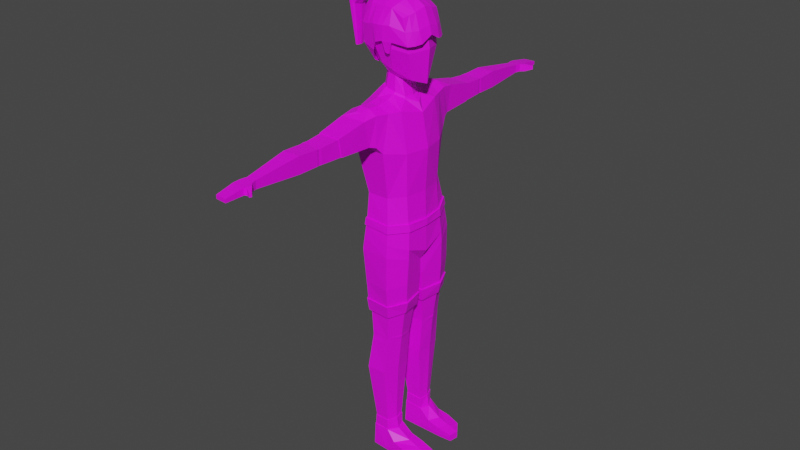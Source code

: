 # Source: Player2.blend  (saved by Blender 3.4.6; exported with 4.5.12 LTS)
import bpy
from mathutils import Matrix  # noqa: F401  (used for matrix-valued properties, if any)

bpy.ops.wm.read_factory_settings(use_empty=True)
scene = bpy.context.scene
scene.name = 'Scene'

# ---- collections
col_collection = bpy.data.collections.new('Collection'); scene.collection.children.link(col_collection)

# ---- images (referenced by path relative to the original .blend; pixels are not part of the script)
import os
ASSET_DIR = os.environ.get("B2B_ASSET_DIR", "")  # directory of the original .blend (textures are referenced by path, not embedded)
HERE = os.path.dirname(os.path.abspath(__file__))  # packed textures are extracted next to this script under _unpacked/

def load_image(name, relpath, width, height, colorspace="sRGB"):
    """Load a texture the original file referenced (path relative to the .blend, or extracted next to this script)."""
    p = next((c for c in (os.path.join(HERE, relpath), os.path.join(ASSET_DIR, relpath)) if relpath and os.path.exists(c)), "")
    if p:
        img = bpy.data.images.load(p, check_existing=True)
        img.name = name
    else:  # same state as the original file: an image datablock whose file is absent (Cycles renders it pink)
        img = bpy.data.images.new(name, width, height)
        img.source = "FILE"
        img.filepath = "//" + (relpath or name)
    img.colorspace_settings.name = colorspace
    return img
img_colorpalete_duel_32x_png = load_image('colorPalete_duel-32x.png', 'Colors/colorPalete_duel-32x.png', 1024, 1024, 'sRGB')

# ---- materials (node trees are filled in below, after node groups)
mat_material = bpy.data.materials.new('Material')
mat_material.alpha_threshold = 0.0
mat_material.use_transparent_shadow = False
mat_material.roughness = 0.5
mat_material.line_color = (0.0, 0.0, 0.0, 1.0)

# ---- material node trees
mat_material.use_nodes = True; mat_material.node_tree.nodes.clear()
_N = mat_material.node_tree.nodes; _L = mat_material.node_tree.links
n0 = _N.new('ShaderNodeOutputMaterial'); n0.name = 'Material Output'; n0.location = (300, 300)
n1 = _N.new('ShaderNodeBsdfPrincipled'); n1.name = 'Principled BSDF'; n1.location = (10, 300)
n1.distribution = 'GGX'
n1.subsurface_method = 'RANDOM_WALK_SKIN'
n1.inputs[3].default_value = 1.45
n1.inputs[27].default_value = (0.0, 0.0, 0.0, 1.0)
n1.inputs[28].default_value = 1.0
n2 = _N.new('ShaderNodeTexImage'); n2.name = 'Image Texture'; n2.location = (-435, 163)
n2.image = img_colorpalete_duel_32x_png
_L.new(n1.outputs[0], n0.inputs[0])
_L.new(n2.outputs[0], n1.inputs[0])
n0.is_active_output = True

# ---- world
world_world = bpy.data.worlds.new('World'); scene.world = world_world
world_world.use_nodes = True; world_world.node_tree.nodes.clear()
_N = world_world.node_tree.nodes; _L = world_world.node_tree.links
n0 = _N.new('ShaderNodeOutputWorld'); n0.name = 'World Output'; n0.location = (300, 300)
n1 = _N.new('ShaderNodeBackground'); n1.name = 'Background'; n1.location = (10, 300)
n1.inputs[0].default_value = (0.05088, 0.05088, 0.05088, 1.0)
_L.new(n1.outputs[0], n0.inputs[0])
n0.is_active_output = True
world_world.color = (0.05088, 0.05088, 0.05088)
world_world.use_sun_shadow = False
world_world.sun_shadow_jitter_overblur = 0.0

# ---- meshes
me_cube_001 = bpy.data.meshes.new('Cube.001')
me_cube_001.from_pydata([(-0.02413, 0.09445, 0.735), (-0.04562, 0.1118, 0.8551), (0.03325, 0.09484, 0.7352), (0.03535, 0.112, 0.8551), (-0.04437, 0.0, 0.735), (-0.06132, 0.0, 0.8456), (0.07189, 0.0, 0.7351), (0.07832, 0.0, 0.8456), (-0.04894, 0.09129, 0.9477), (0.03541, 0.09254, 0.9467), (-0.05716, 0.0, 0.9573), (0.06133, 0.0, 0.9305), (-0.04246, 0.2903, 0.8817), (0.009147, 0.2936, 0.8817), (-0.04246, 0.2903, 0.9203), (0.009147, 0.2936, 0.9203), (-0.02662, 0.4715, 0.8862), (-0.001562, 0.4715, 0.8862), (-0.02662, 0.4715, 0.9068), (-0.001562, 0.4715, 0.9068), (-0.02331, 0.1029, 0.6717), (0.04242, 0.1055, 0.6702), (-0.04838, 0.0, 0.6614), (0.07413, 0.0, 0.663), (-0.03131, 0.1105, 0.5879), (0.04878, 0.1183, 0.589), (-0.03524, 0.0, 0.5404), (0.05792, 0.0, 0.5448), (-0.02271, 0.1093, 0.4999), (0.04799, 0.1187, 0.5011), (-0.02524, 0.002833, 0.5007), (0.05972, 0.002224, 0.5028), (-0.009274, 0.1006, 0.3465), (0.03643, 0.101, 0.3462), (-0.01154, 0.02535, 0.346), (0.04519, 0.02531, 0.3457), (-0.02337, 0.1061, 0.246), (0.02931, 0.1037, 0.2462), (-0.0266, 0.02199, 0.2459), (0.03695, 0.02521, 0.2454), (-0.0155, 0.09052, 0.06047), (0.02588, 0.09054, 0.05864), (-0.01642, 0.03804, 0.06042), (0.03333, 0.03738, 0.05859), (-0.01758, 0.09229, -0.002508), (0.02407, 0.09488, -0.003209), (-0.01858, 0.03647, -0.002386), (0.03202, 0.03648, -0.00239), (0.0509, 0.09492, 0.03252), (0.06257, 0.03512, 0.03319), (0.04806, 0.09551, -0.002753), (0.06079, 0.03636, -0.002145), (0.1178, 0.09302, 0.0168), (0.1347, 0.03826, 0.01664), (0.1177, 0.09191, -0.002353), (0.1347, 0.03944, -0.002386), (-0.06292, 0.05386, 0.8455), (0.06167, 0.05694, 0.7354), (-0.04538, 0.04493, 0.735), (0.06458, 0.06065, 0.8456), (-0.05402, 0.05102, 0.9566), (0.04723, 0.06177, 0.9472), (0.06692, 0.05758, 0.6639), (-0.04575, 0.04891, 0.6645), (0.07377, 0.06389, 0.5731), (-0.06061, 0.05735, 0.5554), (0.07124, 0.06667, 0.5021), (-0.04552, 0.06122, 0.4963), (0.05182, 0.06305, 0.3458), (-0.02803, 0.06298, 0.3464), (0.0408, 0.06463, 0.2458), (-0.04522, 0.06415, 0.246), (0.0423, 0.06334, 0.05673), (-0.03007, 0.0642, 0.06045), (0.03508, 0.06516, -0.002656), (-0.03113, 0.0642, -0.002386), (0.07756, 0.06299, 0.03467), (0.07451, 0.06384, -0.001466), (0.1387, 0.06419, 0.01665), (0.1387, 0.0642, -0.002386), (0.04675, 0.1137, 0.6207), (-0.02725, 0.1087, 0.6233), (-0.05528, 0.0, 0.5868), (0.07641, 0.0, 0.5742), (-0.05832, 0.05426, 0.5853), (0.07357, 0.06278, 0.5984), (0.007617, 0.3522, 0.8804), (0.007617, 0.3522, 0.9234), (-0.03829, 0.3522, 0.9234), (-0.03829, 0.3522, 0.8804), (0.02228, 0.1438, 0.8783), (0.02088, 0.1584, 0.9439), (-0.04528, 0.1583, 0.9438), (-0.04515, 0.1438, 0.8783), (0.0263, 0.02241, 0.9676), (0.03227, 0.0, 0.9659), (-0.04183, 0.0, 0.985), (-0.03626, 0.01813, 0.985), (0.00564, 0.0324, 1.016), (0.02472, 0.0, 1.006), (-0.03069, 0.0, 1.024), (-0.01442, 0.03226, 1.021), (-0.01858, 0.04883, 1.046), (0.01083, 0.04601, 1.033), (0.07304, 0.0, 1.003), (-0.04524, 0.0, 1.047), (-0.05849, 0.05548, 1.107), (0.05976, 0.05037, 1.082), (0.0792, 0.0, 1.086), (-0.06656, 0.0, 1.107), (-0.02533, 0.05998, 1.178), (0.01644, 0.06443, 1.173), (0.01746, 0.0, 1.195), (-0.02768, 0.0, 1.201), (-0.03154, 0.4863, 0.8863), (0.001949, 0.4848, 0.8863), (-0.03154, 0.4863, 0.9057), (0.001949, 0.4848, 0.9057), (-0.03024, 0.5546, 0.8863), (-0.000257, 0.557, 0.8863), (-0.03024, 0.5546, 0.8954), (-0.000257, 0.557, 0.8954), (-0.03383, 0.5046, 0.9037), (-0.03383, 0.5046, 0.8863), (0.001529, 0.5072, 0.8863), (0.001529, 0.5072, 0.9037), (0.01089, 0.4931, 0.8863), (0.01089, 0.4931, 0.9057), (0.007635, 0.5051, 0.8863), (0.007635, 0.5051, 0.9037), (0.02661, 0.5092, 0.8908), (0.02661, 0.5092, 0.9006), (0.02384, 0.5144, 0.8908), (0.02384, 0.5144, 0.8996), (0.02701, 0.1237, 0.9499), (-0.04663, 0.1237, 0.9497), (-0.04586, 0.1268, 0.8732), (0.02882, 0.1269, 0.8732), (-0.02736, 0.02192, 1.022), (0.0183, 0.02341, 1.011), (-0.03875, 0.04041, 1.05), (0.05462, 0.03093, 1.014), (-0.05238, 0.05116, 1.176), (0.04543, 0.0546, 1.16), (0.0639, 0.0, 1.178), (-0.05946, 0.0, 1.195), (0.01598, 0.0646, 1.091), (-0.03105, 0.06717, 1.101), (-0.01422, 0.1009, 0.4203), (-0.01729, 0.01566, 0.4203), (0.04243, 0.1052, 0.4207), (0.05249, 0.01516, 0.4211), (0.0612, 0.06461, 0.421), (-0.03318, 0.06294, 0.4203), (-0.02266, 0.007583, 0.4522), (0.05813, 0.006818, 0.4533), (-0.0193, 0.1079, 0.4519), (0.04683, 0.1137, 0.4527), (0.06865, 0.06517, 0.4531), (-0.04076, 0.06197, 0.4513), (-0.02031, 0.1095, 0.4516), (-0.01732, 0.1054, 0.4182), (0.04796, 0.1153, 0.4523), (0.04544, 0.1097, 0.4185), (0.07211, 0.06548, 0.4528), (0.0644, 0.06493, 0.4207), (-0.04423, 0.06216, 0.451), (-0.0364, 0.06312, 0.4201), (-0.02064, 0.01123, 0.4181), (0.05616, 0.01083, 0.4188), (-0.0237, 0.006079, 0.4517), (0.05925, 0.00544, 0.4528), (-0.021, 0.1106, 0.4515), (-0.01802, 0.1064, 0.418), (0.04866, 0.1164, 0.4522), (0.04614, 0.1108, 0.4184), (0.07341, 0.06559, 0.4527), (0.0656, 0.06505, 0.4206), (-0.04553, 0.06224, 0.4509), (-0.0376, 0.0632, 0.42), (-0.02138, 0.01024, 0.4179), (0.05696, 0.009889, 0.4186), (-0.02443, 0.005055, 0.4516), (0.06005, 0.004454, 0.4526), (-0.02487, 0.105, 0.6534), (0.07486, 0.0, 0.6447), (0.04448, 0.1088, 0.6507), (-0.05263, 0.0, 0.6406), (-0.04878, 0.0495, 0.6445), (0.06965, 0.05826, 0.6448), (0.0444, 0.1086, 0.6704), (-0.02531, 0.106, 0.6721), (0.07057, 0.05845, 0.6641), (-0.04937, 0.04977, 0.6651), (-0.05208, 0.0, 0.662), (-0.02694, 0.108, 0.6539), (0.0786, 0.0, 0.6448), (0.07788, 0.0, 0.6631), (0.0464, 0.1119, 0.651), (-0.05632, 0.0, 0.6412), (-0.05239, 0.05035, 0.6451), (0.07328, 0.05914, 0.645), (0.01633, 0.2293, 0.8803), (0.01486, 0.2356, 0.9259), (-0.04307, 0.2355, 0.9262), (-0.04307, 0.2293, 0.8803), (0.01507, 0.2301, 0.8812), (0.01359, 0.2359, 0.9246), (-0.04193, 0.2358, 0.925), (-0.04193, 0.2301, 0.8812), (0.0505, 0.0, 0.9529), (-0.04401, 0.0, 0.984), (-0.03869, 0.02187, 0.984), (0.03068, 0.02715, 0.9635), (0.0497, 0.0, 0.9526), (-0.04364, 0.0, 0.9839), (-0.03829, 0.02109, 0.9839), (0.02979, 0.0265, 0.963), (0.08225, 0.09768, 0.02572), (0.08136, 0.09684, -0.00211), (0.09735, 0.03497, 0.02544), (0.09669, 0.03636, -0.002183), (0.1048, 0.06401, -0.002017), (0.1058, 0.06371, 0.0259), (0.03046, 0.03911, 0.08903), (0.02416, 0.08869, 0.08916), (-0.01096, 0.08923, 0.08981), (-0.01203, 0.03932, 0.08981), (-0.02439, 0.06425, 0.08981), (0.0339, 0.0639, 0.08832), (0.03178, 0.03781, 0.08857), (-0.01186, 0.09055, 0.08933), (-0.02604, 0.06425, 0.08933), (0.03549, 0.06393, 0.08777), (0.02514, 0.09003, 0.08869), (-0.01298, 0.03799, 0.08933), (-0.01685, 0.09254, 0.007401), (-0.01777, 0.03628, 0.007543), (0.02331, 0.09515, 0.00667), (0.0309, 0.03622, 0.007499), (0.04855, 0.09651, 0.007327), (0.06121, 0.03511, 0.00805), (0.1178, 0.09306, 0.007639), (0.1347, 0.03826, 0.007543), (0.1387, 0.06419, 0.007543), (-0.03228, 0.06422, 0.007543), (0.09699, 0.03511, 0.007929), (0.08177, 0.09793, 0.00809), (0.0323, 0.03847, 0.05898), (-0.01466, 0.0894, 0.06092), (-0.02862, 0.0642, 0.06091), (0.04079, 0.06343, 0.05718), (0.0251, 0.08943, 0.05906), (-0.01557, 0.03913, 0.06087), (0.003511, 0.1236, 0.9619), (-0.02198, 0.1239, 0.9623), (-0.002574, 0.1418, 0.9542), (-0.01747, 0.1431, 0.9547), (0.0058, 0.0406, 0.9739), (0.005679, 0.09253, 0.9608), (0.006002, 0.03365, 0.9761), (0.006533, 0.06221, 0.9656), (-0.02298, 0.09239, 0.9607), (-0.02306, 0.06227, 0.9656), (-0.02233, 0.03742, 0.9803), (-0.02185, 0.0322, 0.9821), (0.005716, 0.03992, 0.9733), (-0.02253, 0.03644, 0.9801), (-0.02773, 0.06548, 1.063), (-0.04792, 0.0, 1.035), (-0.07655, 0.02996, 1.095), (0.06634, 0.06197, 1.102), (0.08427, 0.0, 1.12), (-0.07863, 0.0, 1.096), (-0.04195, 0.05499, 1.183), (0.02075, 0.06187, 1.182), (0.02881, 0.0, 1.202), (-0.03813, 0.0, 1.204), (-0.0446, 0.03242, 1.04), (-0.06449, 0.04989, 1.173), (0.05035, 0.05978, 1.164), (0.06364, 0.0, 1.181), (0.02711, 0.07119, 1.107), (-0.02438, 0.07091, 1.08), (-0.0124, 0.059, 1.183), (-3.613e-05, 0.06015, 1.184), (0.00516, 0.0, 1.207), (-0.01071, 0.0, 1.208), (0.003474, 0.07602, 1.108), (0.01354, 0.07388, 1.107), (-0.02767, 0.0, 1.206), (-0.02626, 0.05686, 1.183), (-0.01567, 0.0762, 1.102), (-0.06943, 0.01293, 1.185), (-0.06047, 0.0, 1.195), (-0.07339, 0.0, 1.176), (-0.06476, 0.01024, 1.19), (-0.07208, 0.007979, 1.179), (-0.07551, 0.0, 1.213), (-0.1534, 0.0, 1.186), (-0.08051, 0.02427, 1.192), (-0.08622, 0.0, 1.18), (-0.07726, 0.02001, 1.206), (-0.08453, 0.01773, 1.181), (-0.1112, 0.0, 1.235), (-0.1366, 0.0, 1.056), (-0.1088, 0.03086, 1.2), (-0.1028, 0.0, 1.184), (-0.1067, 0.02528, 1.214), (-0.1058, 0.02231, 1.187), (-0.1338, 0.02904, 1.17), (-0.1215, 0.0, 1.152), (-0.1428, 0.02358, 1.179), (-0.124, 0.02204, 1.158), (-0.13, 0.0, 1.055), (-0.1316, 0.01165, 1.056), (-0.1251, 0.0, 1.056), (-0.1349, 0.009159, 1.056), (-0.1273, 0.009398, 1.056), (0.07845, 0.0, 1.142), (0.05811, 0.06124, 1.134), (-0.07456, 0.04611, 1.139), (0.02378, 0.07383, 1.145), (-0.04237, 0.0711, 1.138), (0.006136, 0.07744, 1.145), (-0.007677, 0.07814, 1.144), (-0.02441, 0.0757, 1.143), (-0.07135, 0.01266, 1.182), (-0.08207, 0.02101, 1.185), (-0.1067, 0.02705, 1.193), (-0.1276, 0.02578, 1.164), (-0.1274, 0.0, 1.056), (-0.1296, 0.01086, 1.056), (0.06044, 0.02822, 1.173), (0.00327, 0.02525, 1.202), (0.08201, 0.0293, 1.105), (-0.02838, 0.02375, 1.203), (-0.04356, 0.02075, 1.202), (0.02794, 0.02269, 1.197), (-0.01257, 0.02588, 1.204), (0.07478, 0.03207, 1.134), (-0.06166, 0.06494, 1.137), (-0.05257, 0.05217, 1.179), (-0.03745, 0.05254, 1.05), (-0.06118, 0.06274, 1.09), (-0.1399, 0.0, 1.214), (-0.1115, 0.0, 1.17), (-0.1142, 0.02131, 1.174), (-0.1234, 0.02934, 1.189), (-0.1316, 0.02446, 1.203), (-0.1174, 0.02559, 1.18), (-0.09569, 0.01985, 1.185), (-0.09542, 0.02844, 1.196), (-0.09241, 0.02378, 1.209), (-0.09107, 0.0, 1.223), (-0.09494, 0.0, 1.182), (-0.09513, 0.02415, 1.19), (-0.08231, 0.0, 1.143), (-0.04328, 0.03898, 1.194), (-0.07993, 0.016, 1.148), (-0.0744, 0.02699, 1.163), (0.05549, 0.04411, 1.168), (0.001277, 0.04306, 1.194), (0.07484, 0.04674, 1.102), (-0.02764, 0.04075, 1.194), (0.02404, 0.04292, 1.19), (-0.01301, 0.04284, 1.194), (0.06647, 0.04781, 1.134), (-0.05974, 0.03308, 1.188), (-0.06957, 0.03281, 1.18), (0.01866, 0.06705, 1.08), (0.007534, 0.06994, 1.081), (0.01301, 0.06812, 1.078), (0.009925, 0.2998, 0.9207), (-0.03938, 0.3017, 0.921), (-0.03938, 0.3017, 0.8815), (0.009925, 0.2998, 0.8816), (0.01073, 0.2866, 0.8817), (0.01057, 0.2873, 0.9208), (-0.04008, 0.2788, 0.9212), (-0.04008, 0.2778, 0.8816), (-0.01421, 0.02476, 0.3283), (0.04448, 0.0253, 0.3371), (0.03582, 0.1012, 0.3376), (-0.01177, 0.1016, 0.3287), (-0.03148, 0.06322, 0.3263), (0.04991, 0.06318, 0.3372), (-0.009991, 0.1007, 0.3572), (0.03692, 0.1014, 0.3523), (0.05161, 0.06317, 0.3519), (-0.02895, 0.06298, 0.3596), (-0.01237, 0.02395, 0.3568), (0.04578, 0.02449, 0.3519)], [], [(58, 56, 1, 0), (0, 1, 3, 2), (138, 100, 105, 140), (58, 0, 20, 63), (57, 59, 7, 6), (99, 139, 141, 104), (56, 5, 10, 60), (59, 3, 9, 61), (378, 377, 13, 15), (87, 86, 17, 19), (379, 378, 15, 14), (380, 379, 14, 12), (377, 380, 12, 13), (88, 87, 19, 18), (89, 88, 18, 16), (86, 89, 16, 17), (81, 80, 25, 24), (0, 2, 21, 20), (97, 96, 100, 138), (57, 6, 23, 62), (27, 26, 30, 31), (104, 141, 107, 108), (85, 83, 27, 64), (84, 81, 24, 65), (390, 387, 32, 69), (64, 27, 31, 66), (65, 24, 28, 67), (24, 25, 29, 28), (382, 381, 38, 39), (387, 388, 33, 32), (392, 391, 34, 35), (389, 392, 35, 68), (251, 248, 43, 72), (386, 382, 39, 70), (385, 384, 36, 71), (384, 383, 37, 36), (245, 236, 44, 75), (250, 249, 40, 73), (249, 252, 41, 40), (248, 253, 42, 43), (75, 74, 47, 46), (236, 238, 45, 44), (239, 237, 46, 47), (239, 47, 51, 241), (247, 218, 52, 242), (74, 45, 50, 77), (238, 41, 48, 240), (72, 43, 49, 76), (244, 243, 55, 79), (223, 220, 53, 78), (246, 221, 55, 243), (222, 219, 54, 79), (221, 222, 79, 55), (218, 223, 78, 52), (242, 244, 79, 54), (41, 72, 76, 48), (47, 74, 77, 51), (44, 45, 74, 75), (253, 250, 73, 42), (237, 245, 75, 46), (381, 385, 71, 38), (383, 386, 70, 37), (252, 251, 72, 41), (388, 389, 68, 33), (26, 65, 67, 30), (25, 64, 66, 29), (391, 390, 69, 34), (82, 84, 65, 26), (80, 85, 64, 25), (2, 57, 62, 21), (7, 59, 61, 11), (1, 56, 60, 8), (9, 259, 261, 61), (2, 3, 59, 57), (4, 58, 63, 22), (4, 5, 56, 58), (186, 189, 85, 80), (187, 188, 84, 82), (188, 184, 81, 84), (189, 185, 83, 85), (94, 260, 98, 139), (184, 186, 80, 81), (376, 375, 89, 86), (375, 374, 88, 89), (374, 373, 87, 88), (373, 376, 86, 87), (137, 136, 93, 90), (136, 135, 92, 93), (135, 255, 257, 92), (134, 137, 90, 91), (95, 94, 139, 99), (216, 215, 96, 97), (217, 266, 260, 94), (214, 217, 94, 95), (98, 101, 102, 103), (141, 103, 146, 107), (140, 105, 109, 106), (111, 110, 113, 112), (108, 107, 143, 144), (106, 109, 145, 142), (107, 146, 111, 143), (19, 17, 115, 117), (123, 122, 120, 118), (18, 19, 117, 116), (16, 18, 116, 114), (17, 16, 114, 115), (119, 118, 120, 121), (124, 123, 118, 119), (125, 124, 119, 121), (122, 125, 121, 120), (116, 117, 125, 122), (117, 115, 126, 127), (115, 114, 123, 124), (114, 116, 122, 123), (127, 126, 130, 131), (115, 124, 128, 126), (124, 125, 129, 128), (125, 117, 127, 129), (131, 130, 132, 133), (128, 129, 133, 132), (126, 128, 132, 130), (129, 127, 131, 133), (9, 3, 137, 134), (8, 262, 255, 135), (1, 8, 135, 136), (3, 1, 136, 137), (98, 103, 141, 139), (102, 101, 138, 140), (111, 112, 144, 143), (113, 110, 142, 145), (111, 146, 147, 110), (147, 102, 140, 106), (146, 103, 102, 147), (110, 147, 106, 142), (158, 155, 171, 164), (152, 150, 163, 165), (150, 148, 161, 163), (155, 154, 170, 171), (153, 149, 168, 167), (154, 159, 166, 170), (67, 28, 156, 159), (28, 29, 157, 156), (31, 30, 154, 155), (66, 31, 155, 158), (29, 66, 158, 157), (30, 67, 159, 154), (168, 169, 181, 180), (170, 166, 178, 182), (160, 162, 174, 172), (169, 165, 177, 181), (162, 164, 176, 174), (161, 167, 179, 173), (148, 153, 167, 161), (159, 156, 160, 166), (151, 152, 165, 169), (157, 158, 164, 162), (156, 157, 162, 160), (149, 151, 169, 168), (182, 178, 179, 180), (174, 176, 177, 175), (176, 183, 181, 177), (183, 182, 180, 181), (172, 174, 175, 173), (178, 172, 173, 179), (171, 170, 182, 183), (167, 168, 180, 179), (163, 161, 173, 175), (164, 171, 183, 176), (165, 163, 175, 177), (166, 160, 172, 178), (62, 23, 197, 192), (184, 188, 200, 195), (185, 189, 201, 196), (22, 63, 193, 194), (189, 186, 198, 201), (191, 190, 198, 195), (192, 197, 196, 201), (193, 191, 195, 200), (194, 193, 200, 199), (190, 192, 201, 198), (20, 21, 190, 191), (188, 187, 199, 200), (63, 20, 191, 193), (21, 62, 192, 190), (186, 184, 195, 198), (90, 93, 205, 202), (93, 92, 204, 205), (92, 91, 203, 204), (91, 90, 202, 203), (202, 205, 209, 206), (205, 204, 208, 209), (204, 203, 207, 208), (203, 202, 206, 207), (11, 61, 213, 210), (61, 261, 258, 213), (60, 10, 211, 212), (210, 213, 217, 214), (213, 258, 266, 217), (212, 211, 215, 216), (48, 76, 223, 218), (51, 77, 222, 221), (77, 50, 219, 222), (241, 51, 221, 246), (76, 49, 220, 223), (240, 48, 218, 247), (37, 70, 229, 225), (38, 71, 228, 227), (39, 38, 227, 224), (36, 37, 225, 226), (71, 36, 226, 228), (70, 39, 224, 229), (225, 229, 233, 234), (227, 228, 232, 235), (224, 227, 235, 230), (226, 225, 234, 231), (228, 226, 231, 232), (229, 224, 230, 233), (50, 240, 247, 219), (49, 241, 246, 220), (42, 73, 245, 237), (52, 78, 244, 242), (220, 246, 243, 53), (78, 53, 243, 244), (45, 238, 240, 50), (219, 247, 242, 54), (43, 239, 241, 49), (43, 42, 237, 239), (40, 41, 238, 236), (73, 40, 236, 245), (234, 233, 251, 252), (235, 232, 250, 253), (230, 235, 253, 248), (231, 234, 252, 249), (232, 231, 249, 250), (233, 230, 248, 251), (254, 256, 257, 255), (91, 256, 254, 134), (92, 257, 256, 91), (98, 260, 265, 101), (254, 259, 9, 134), (261, 259, 262, 263), (258, 261, 263, 264), (263, 262, 8, 60), (101, 265, 97, 138), (264, 263, 60, 212), (255, 262, 259, 254), (260, 266, 267, 265), (266, 258, 264, 267), (265, 267, 216, 97), (267, 264, 212, 216), (278, 269, 273, 270), (364, 358, 337, 336), (319, 340, 333, 281), (360, 327, 293, 369), (320, 322, 275, 280), (365, 338, 333, 361), (277, 337, 296, 294), (326, 292, 283, 323), (283, 268, 343, 344), (323, 283, 344, 341), (322, 282, 289, 324), (324, 289, 288, 325), (365, 362, 334, 338), (362, 366, 339, 334), (325, 288, 292, 326), (366, 364, 336, 339), (354, 353, 308, 304), (296, 293, 300, 302), (297, 295, 301, 303), (359, 270, 273, 357), (356, 351, 309, 329), (327, 297, 303, 328), (294, 296, 302, 298), (349, 348, 310, 312), (347, 346, 311, 313), (351, 355, 307, 309), (353, 352, 306, 308), (313, 311, 316, 318), (299, 312, 317, 305), (350, 347, 313, 330), (345, 349, 312, 299), (305, 317, 315, 314), (332, 318, 316, 331), (312, 310, 315, 317), (330, 313, 318, 332), (310, 330, 332, 315), (315, 332, 331, 314), (348, 350, 330, 310), (293, 327, 328, 300), (352, 356, 329, 306), (284, 325, 326, 291), (285, 324, 325, 284), (275, 322, 324, 285), (274, 323, 341, 342), (291, 326, 323, 274), (271, 282, 322, 320), (359, 297, 327, 360), (272, 335, 340, 319), (339, 336, 290, 287), (333, 338, 276, 281), (338, 334, 286, 276), (361, 367, 320, 280), (334, 339, 287, 286), (367, 363, 271, 320), (336, 337, 277, 290), (321, 279, 342, 341), (341, 344, 270, 321), (344, 343, 278, 270), (358, 368, 296, 337), (369, 293, 296, 368), (306, 329, 350, 348), (304, 308, 349, 345), (329, 309, 347, 350), (309, 307, 346, 347), (308, 306, 348, 349), (300, 328, 356, 352), (302, 300, 352, 353), (303, 301, 355, 351), (328, 303, 351, 356), (298, 302, 353, 354), (279, 369, 368, 342), (274, 342, 368, 358), (340, 335, 363, 367), (333, 340, 367, 361), (270, 359, 360, 321), (297, 359, 357, 295), (284, 291, 364, 366), (285, 284, 366, 362), (275, 285, 362, 365), (275, 365, 361, 280), (321, 360, 369, 279), (291, 274, 358, 364), (288, 289, 372, 371), (289, 282, 370, 372), (15, 13, 376, 373), (14, 15, 373, 374), (12, 14, 374, 375), (13, 12, 375, 376), (206, 209, 380, 377), (209, 208, 379, 380), (208, 207, 378, 379), (207, 206, 377, 378), (33, 68, 386, 383), (34, 69, 385, 381), (32, 33, 383, 384), (69, 32, 384, 385), (68, 35, 382, 386), (35, 34, 381, 382), (149, 153, 390, 391), (150, 152, 389, 388), (152, 151, 392, 389), (151, 149, 391, 392), (148, 150, 388, 387), (153, 148, 387, 390)])
_uv = me_cube_001.uv_layers.new(name='UVMap')
_uv.uv.foreach_set('vector', [0.1743, 0.6581, 0.1742, 0.6581, 0.1733, 0.6581, 0.1734, 0.6581, 0.1834, 0.6581, 0.1835, 0.6581, 0.1821, 0.6581, 0.1823, 0.6581, 0.1829, 0.6307, 0.1835, 0.6307, 0.1835, 0.6307, 0.1828, 0.6307, 0.1743, 0.6581, 0.1734, 0.6581, 0.1733, 0.6581, 0.1742, 0.6581, 0.1782, 0.6581, 0.1782, 0.6581, 0.1792, 0.6581, 0.1792, 0.6581, 0.1804, 0.6308, 0.1797, 0.6308, 0.1792, 0.6308, 0.1799, 0.6308, 0.1742, 0.6581, 0.1752, 0.6581, 0.1752, 0.6581, 0.1742, 0.6581, 0.1782, 0.6581, 0.1773, 0.6581, 0.1776, 0.6581, 0.1782, 0.6581, 0.3784, 0.6308, 0.1883, 0.6308, 0.1885, 0.6308, 0.3753, 0.6308, 0.3754, 0.6308, 0.1713, 0.6308, 0.2178, 0.6308, 0.3054, 0.6308, 0.1801, 0.6308, 0.178, 0.6308, 0.178, 0.6308, 0.18, 0.6308, 0.3869, 0.6308, 0.1946, 0.6308, 0.1997, 0.6308, 0.3865, 0.6308, 0.182, 0.6308, 0.1812, 0.6308, 0.1812, 0.6308, 0.182, 0.6308, 0.1801, 0.6308, 0.1783, 0.6308, 0.1788, 0.6308, 0.1798, 0.6308, 0.4039, 0.6308, 0.1997, 0.6308, 0.2706, 0.6308, 0.3581, 0.6308, 0.1819, 0.6308, 0.1812, 0.6308, 0.1813, 0.6308, 0.1817, 0.6308, 0.1825, 0.7641, 0.1811, 0.7641, 0.1811, 0.7641, 0.1825, 0.7641, 0.1834, 0.6581, 0.1823, 0.6581, 0.1824, 0.6581, 0.1835, 0.6581, 0.183, 0.6307, 0.1835, 0.6307, 0.1835, 0.6307, 0.1829, 0.6307, 0.1782, 0.6581, 0.1792, 0.6581, 0.1791, 0.6581, 0.1782, 0.6581, 0.1729, 0.7641, 0.1761, 0.7641, 0.3591, 0.7641, 0.3499, 0.7641, 0.1836, 0.6308, 0.1842, 0.6308, 0.1845, 0.6308, 0.1835, 0.6308, 0.1767, 0.7641, 0.1757, 0.7641, 0.1757, 0.7641, 0.1767, 0.7641, 0.1801, 0.7641, 0.1811, 0.7641, 0.1811, 0.7641, 0.1802, 0.7641, 0.1736, 0.6308, 0.1743, 0.6308, 0.1743, 0.6308, 0.1736, 0.6308, 0.1767, 0.7641, 0.1757, 0.7641, 0.1757, 0.7641, 0.1768, 0.7641, 0.1802, 0.7641, 0.1811, 0.7641, 0.1811, 0.7641, 0.1802, 0.7641, 0.1825, 0.7641, 0.1811, 0.7641, 0.1812, 0.7641, 0.1825, 0.7641, 0.1743, 0.6308, 0.1738, 0.6308, 0.1745, 0.6308, 0.1756, 0.6308, 0.1802, 0.6308, 0.1811, 0.6308, 0.1811, 0.6308, 0.1803, 0.6308, 0.1742, 0.6308, 0.1738, 0.6308, 0.1746, 0.6308, 0.1756, 0.6308, 0.1722, 0.6308, 0.1742, 0.6308, 0.1728, 0.6308, 0.1722, 0.6308, 0.1827, 0.6308, 0.1823, 0.6308, 0.1823, 0.6308, 0.1827, 0.6308, 0.1722, 0.6308, 0.1743, 0.6308, 0.1729, 0.6308, 0.1722, 0.6308, 0.1737, 0.6308, 0.1743, 0.6308, 0.1744, 0.6308, 0.1737, 0.6308, 0.1803, 0.6308, 0.1811, 0.6308, 0.1811, 0.6308, 0.1802, 0.6308, 0.1809, 0.7639, 0.1804, 0.7639, 0.1804, 0.7639, 0.1809, 0.7639, 0.1828, 0.764, 0.1832, 0.764, 0.1832, 0.764, 0.1828, 0.764, 0.1832, 0.6308, 0.1832, 0.6308, 0.1832, 0.6308, 0.1832, 0.6308, 0.1823, 0.764, 0.1824, 0.764, 0.1823, 0.764, 0.1823, 0.764, 0.4225, 0.764, 0.3673, 0.764, 0.2508, 0.764, 0.296, 0.764, 0.3987, 0.764, 0.4017, 0.764, 0.4438, 0.764, 0.4409, 0.764, 0.3974, 0.764, 0.3973, 0.764, 0.4395, 0.764, 0.4395, 0.764, 0.3974, 0.764, 0.4395, 0.764, 0.4383, 0.764, 0.3947, 0.764, 0.3957, 0.764, 0.3206, 0.764, 0.3589, 0.764, 0.3979, 0.764, 0.3673, 0.764, 0.5006, 0.764, 0.4819, 0.764, 0.3267, 0.764, 0.4017, 0.764, 0.1809, 0.764, 0.2918, 0.764, 0.3989, 0.764, 0.1827, 0.764, 0.1823, 0.764, 0.1822, 0.764, 0.1826, 0.764, 0.2118, 0.764, 0.2126, 0.764, 0.2548, 0.764, 0.254, 0.764, 0.1826, 0.764, 0.1821, 0.764, 0.1821, 0.764, 0.1826, 0.764, 0.3952, 0.764, 0.4384, 0.764, 0.44, 0.764, 0.3975, 0.764, 0.3003, 0.764, 0.4577, 0.764, 0.4047, 0.764, 0.2706, 0.764, 0.1925, 0.764, 0.3003, 0.764, 0.2706, 0.764, 0.1713, 0.764, 0.1832, 0.764, 0.1826, 0.764, 0.1826, 0.764, 0.1831, 0.764, 0.2135, 0.764, 0.2118, 0.764, 0.254, 0.764, 0.2561, 0.764, 0.1832, 0.764, 0.1827, 0.764, 0.1826, 0.764, 0.1832, 0.764, 0.2508, 0.764, 0.3673, 0.764, 0.3267, 0.764, 0.2246, 0.764, 0.5272, 0.764, 0.5006, 0.764, 0.3673, 0.764, 0.4225, 0.764, 0.1824, 0.764, 0.1828, 0.764, 0.1828, 0.764, 0.1823, 0.764, 0.1813, 0.7639, 0.1809, 0.7639, 0.1809, 0.7639, 0.1813, 0.7639, 0.1738, 0.6308, 0.1737, 0.6308, 0.1737, 0.6308, 0.173, 0.6308, 0.1715, 0.6308, 0.1722, 0.6308, 0.1722, 0.6308, 0.1716, 0.6308, 0.1832, 0.6308, 0.1827, 0.6308, 0.1827, 0.6308, 0.1832, 0.6308, 0.1715, 0.6308, 0.1722, 0.6308, 0.1722, 0.6308, 0.1715, 0.6308, 0.1792, 0.7641, 0.1802, 0.7641, 0.1802, 0.7641, 0.1793, 0.7641, 0.1778, 0.7641, 0.1767, 0.7641, 0.1768, 0.7641, 0.1778, 0.7641, 0.1738, 0.6308, 0.1736, 0.6308, 0.1736, 0.6308, 0.173, 0.6308, 0.1792, 0.7641, 0.1801, 0.7641, 0.1802, 0.7641, 0.1792, 0.7641, 0.1778, 0.7641, 0.1767, 0.7641, 0.1767, 0.7641, 0.1778, 0.7641, 0.1774, 0.6581, 0.1782, 0.6581, 0.1782, 0.6581, 0.1772, 0.6581, 0.1792, 0.6581, 0.1782, 0.6581, 0.1782, 0.6581, 0.1792, 0.6581, 0.1733, 0.6581, 0.1742, 0.6581, 0.1742, 0.6581, 0.1736, 0.6581, 0.3271, 0.6581, 0.4181, 0.6581, 0.4612, 0.6581, 0.2588, 0.6581, 0.1774, 0.6581, 0.1773, 0.6581, 0.1782, 0.6581, 0.1782, 0.6581, 0.1752, 0.6581, 0.1743, 0.6581, 0.1742, 0.6581, 0.1751, 0.6581, 0.1752, 0.6581, 0.1752, 0.6581, 0.1742, 0.6581, 0.1743, 0.6581, 0.1776, 0.7641, 0.1766, 0.7641, 0.1767, 0.7641, 0.1778, 0.7641, 0.1792, 0.7641, 0.1802, 0.7641, 0.1801, 0.7641, 0.1792, 0.7641, 0.1802, 0.7641, 0.1811, 0.7641, 0.1811, 0.7641, 0.1801, 0.7641, 0.1766, 0.7641, 0.1757, 0.7641, 0.1757, 0.7641, 0.1767, 0.7641, 0.4112, 0.6308, 0.4113, 0.6308, 0.2001, 0.6308, 0.2095, 0.6308, 0.1823, 0.7641, 0.1811, 0.7641, 0.1811, 0.7641, 0.1825, 0.7641, 0.1844, 0.6308, 0.1814, 0.6308, 0.1812, 0.6308, 0.1819, 0.6308, 0.3901, 0.6308, 0.1997, 0.6308, 0.1997, 0.6308, 0.4039, 0.6308, 0.1801, 0.6308, 0.1781, 0.6308, 0.1783, 0.6308, 0.1801, 0.6308, 0.3753, 0.6308, 0.1844, 0.6308, 0.1713, 0.6308, 0.3754, 0.6308, 0.1755, 0.6581, 0.1743, 0.6581, 0.1743, 0.6581, 0.1755, 0.6581, 0.1731, 0.6581, 0.1731, 0.6581, 0.1725, 0.6581, 0.1728, 0.6581, 0.6024, 0.6581, 0.5317, 0.6581, 0.474, 0.6581, 0.5384, 0.6581, 0.1771, 0.6581, 0.177, 0.6581, 0.1767, 0.6581, 0.1765, 0.6581, 0.1755, 0.6308, 0.1761, 0.6308, 0.1761, 0.6308, 0.1755, 0.6308, 0.1829, 0.6307, 0.1835, 0.6307, 0.1835, 0.6307, 0.183, 0.6307, 0.3946, 0.6308, 0.496, 0.6308, 0.5077, 0.6308, 0.4551, 0.6308, 0.421, 0.6308, 0.3946, 0.6308, 0.4551, 0.6308, 0.4945, 0.6308, 0.1796, 0.6308, 0.18, 0.6308, 0.1797, 0.6308, 0.1792, 0.6308, 0.1795, 0.6308, 0.1789, 0.6308, 0.1791, 0.6308, 0.1799, 0.6308, 0.1828, 0.6307, 0.1835, 0.6307, 0.1835, 0.6308, 0.1825, 0.6308, 0.173, 0.6308, 0.1731, 0.6308, 0.1743, 0.6308, 0.1743, 0.6308, 0.1835, 0.6308, 0.1845, 0.6308, 0.1845, 0.6308, 0.1835, 0.6308, 0.1825, 0.6308, 0.1835, 0.6308, 0.1835, 0.6308, 0.1826, 0.6308, 0.1799, 0.6308, 0.1791, 0.6308, 0.1794, 0.6308, 0.1799, 0.6308, 0.3054, 0.6308, 0.2178, 0.6308, 0.2188, 0.6308, 0.3012, 0.6308, 0.3566, 0.6308, 0.2824, 0.6308, 0.3175, 0.6308, 0.3565, 0.6308, 0.1798, 0.6308, 0.1788, 0.6308, 0.1787, 0.6308, 0.18, 0.6308, 0.3581, 0.6308, 0.2706, 0.6308, 0.2745, 0.6308, 0.357, 0.6308, 0.1817, 0.6308, 0.1813, 0.6308, 0.1812, 0.6308, 0.1818, 0.6308, 0.1757, 0.6308, 0.1752, 0.6308, 0.1752, 0.6308, 0.1757, 0.6308, 0.1817, 0.6308, 0.1812, 0.6308, 0.1812, 0.6308, 0.1817, 0.6308, 0.1765, 0.6308, 0.1765, 0.6308, 0.1757, 0.6308, 0.1757, 0.6308, 0.1801, 0.6308, 0.1787, 0.6308, 0.1789, 0.6308, 0.18, 0.6308, 0.18, 0.6308, 0.1787, 0.6308, 0.1787, 0.6308, 0.1801, 0.6308, 0.1815, 0.6308, 0.1815, 0.6308, 0.1814, 0.6308, 0.1814, 0.6308, 0.1818, 0.6308, 0.1812, 0.6308, 0.1812, 0.6308, 0.1817, 0.6308, 0.357, 0.6308, 0.2745, 0.6308, 0.2824, 0.6308, 0.3566, 0.6308, 0.1814, 0.6308, 0.1814, 0.6308, 0.1812, 0.6308, 0.1812, 0.6308, 0.1818, 0.6308, 0.1817, 0.6308, 0.1819, 0.6308, 0.1819, 0.6308, 0.1765, 0.6308, 0.1765, 0.6308, 0.1766, 0.6308, 0.1766, 0.6308, 0.1787, 0.6308, 0.1787, 0.6308, 0.1783, 0.6308, 0.1785, 0.6308, 0.1758, 0.6308, 0.1758, 0.6308, 0.1757, 0.6308, 0.1757, 0.6308, 0.1766, 0.6308, 0.1766, 0.6308, 0.1768, 0.6308, 0.1768, 0.6308, 0.1819, 0.6308, 0.1819, 0.6308, 0.1821, 0.6308, 0.1821, 0.6308, 0.1785, 0.6308, 0.1783, 0.6308, 0.1778, 0.6308, 0.1779, 0.6308, 0.1776, 0.6581, 0.1773, 0.6581, 0.177, 0.6581, 0.1771, 0.6581, 0.6548, 0.6581, 0.5841, 0.6581, 0.5317, 0.6581, 0.6024, 0.6581, 0.1733, 0.6581, 0.1736, 0.6581, 0.1731, 0.6581, 0.1731, 0.6581, 0.1821, 0.6581, 0.1835, 0.6581, 0.1834, 0.6581, 0.1822, 0.6581, 0.1796, 0.6308, 0.1792, 0.6308, 0.1792, 0.6308, 0.1797, 0.6308, 0.1783, 0.6308, 0.1783, 0.6308, 0.178, 0.6308, 0.1779, 0.6308, 0.173, 0.6308, 0.1743, 0.6308, 0.1743, 0.6308, 0.1732, 0.6308, 0.1743, 0.6308, 0.1731, 0.6308, 0.1733, 0.6308, 0.1743, 0.6308, 0.1794, 0.6308, 0.1791, 0.6308, 0.1783, 0.6308, 0.1787, 0.6308, 0.1783, 0.6308, 0.1783, 0.6308, 0.1779, 0.6308, 0.1778, 0.6308, 0.1791, 0.6308, 0.1789, 0.6308, 0.1783, 0.6308, 0.1783, 0.6308, 0.1787, 0.6308, 0.1783, 0.6308, 0.1778, 0.6308, 0.1781, 0.6308, 0.6543, 0.7641, 0.5222, 0.7641, 0.5248, 0.7641, 0.6686, 0.7641, 0.1713, 0.6308, 0.1714, 0.6308, 0.1713, 0.6308, 0.1713, 0.6308, 0.1714, 0.6308, 0.1724, 0.6308, 0.1725, 0.6308, 0.1713, 0.6308, 0.5222, 0.7641, 0.1818, 0.7641, 0.1756, 0.7641, 0.5248, 0.7641, 0.1729, 0.6308, 0.1729, 0.6308, 0.173, 0.6308, 0.173, 0.6308, 0.1818, 0.7641, 0.1959, 0.7641, 0.1828, 0.7641, 0.1756, 0.7641, 0.1802, 0.7641, 0.1811, 0.7641, 0.1811, 0.7641, 0.1802, 0.7641, 0.1825, 0.7641, 0.1812, 0.7641, 0.1813, 0.7641, 0.1825, 0.7641, 0.3499, 0.7641, 0.3591, 0.7641, 0.5664, 0.7641, 0.5611, 0.7641, 0.1768, 0.7641, 0.1757, 0.7641, 0.1758, 0.7641, 0.1767, 0.7641, 0.1778, 0.7641, 0.1768, 0.7641, 0.1767, 0.7641, 0.1777, 0.7641, 0.1793, 0.7641, 0.1802, 0.7641, 0.1802, 0.7641, 0.1793, 0.7641, 0.173, 0.6308, 0.1717, 0.6308, 0.1717, 0.6308, 0.173, 0.6308, 0.1756, 0.7641, 0.1828, 0.7641, 0.1779, 0.7641, 0.1713, 0.7641, 0.3597, 0.7641, 0.6615, 0.7641, 0.666, 0.7641, 0.3588, 0.7641, 0.1717, 0.6308, 0.1713, 0.6308, 0.1713, 0.6308, 0.1717, 0.6308, 0.6615, 0.7641, 0.6686, 0.7641, 0.6739, 0.7641, 0.666, 0.7641, 0.1725, 0.6308, 0.173, 0.6308, 0.173, 0.6308, 0.1725, 0.6308, 0.1724, 0.6308, 0.1729, 0.6308, 0.173, 0.6308, 0.1725, 0.6308, 0.1959, 0.7641, 0.361, 0.7641, 0.3597, 0.7641, 0.1828, 0.7641, 0.1717, 0.6308, 0.1713, 0.6308, 0.1713, 0.6308, 0.1717, 0.6308, 0.6544, 0.7641, 0.6543, 0.7641, 0.6686, 0.7641, 0.6615, 0.7641, 0.361, 0.7641, 0.6544, 0.7641, 0.6615, 0.7641, 0.3597, 0.7641, 0.1729, 0.6308, 0.1717, 0.6308, 0.1717, 0.6308, 0.173, 0.6308, 0.3166, 0.7641, 0.3169, 0.7641, 0.1843, 0.7641, 0.173, 0.7641, 0.3173, 0.7641, 0.3216, 0.7641, 0.184, 0.7641, 0.173, 0.7641, 0.3216, 0.7641, 0.3188, 0.7641, 0.174, 0.7641, 0.184, 0.7641, 0.173, 0.7641, 0.1778, 0.7641, 0.3221, 0.7641, 0.3187, 0.7641, 0.3156, 0.7641, 0.3188, 0.7641, 0.1746, 0.7641, 0.173, 0.7641, 0.3169, 0.7641, 0.3168, 0.7641, 0.1742, 0.7641, 0.1843, 0.7641, 0.5248, 0.7641, 0.1756, 0.7641, 0.1713, 0.7641, 0.5264, 0.7641, 0.173, 0.6308, 0.173, 0.6308, 0.173, 0.6308, 0.173, 0.6308, 0.1713, 0.6308, 0.1725, 0.6308, 0.1725, 0.6308, 0.1713, 0.6308, 0.6686, 0.7641, 0.5248, 0.7641, 0.5264, 0.7641, 0.6739, 0.7641, 0.1713, 0.6308, 0.1713, 0.6308, 0.1713, 0.6308, 0.1713, 0.6308, 0.1828, 0.7641, 0.3597, 0.7641, 0.3588, 0.7641, 0.1779, 0.7641, 0.1767, 0.7641, 0.1757, 0.7641, 0.1757, 0.7641, 0.1767, 0.7641, 0.7283, 0.7641, 0.5216, 0.7641, 0.5284, 0.7641, 0.7426, 0.7641, 0.1746, 0.7641, 0.4211, 0.7641, 0.4216, 0.7641, 0.1713, 0.7641, 0.1757, 0.7641, 0.1767, 0.7641, 0.1767, 0.7641, 0.1757, 0.7641, 0.4211, 0.7641, 0.6816, 0.7641, 0.6928, 0.7641, 0.4216, 0.7641, 0.2625, 0.7641, 0.2553, 0.7641, 0.173, 0.7641, 0.185, 0.7641, 0.1752, 0.7641, 0.173, 0.7641, 0.2509, 0.7641, 0.2556, 0.7641, 0.255, 0.7641, 0.2504, 0.7641, 0.173, 0.7641, 0.1755, 0.7641, 0.2537, 0.7641, 0.255, 0.7641, 0.1755, 0.7641, 0.1765, 0.7641, 0.1811, 0.7641, 0.1752, 0.7641, 0.2556, 0.7641, 0.2633, 0.7641, 0.1777, 0.7641, 0.1777, 0.7641, 0.1777, 0.7641, 0.1777, 0.7641, 0.5216, 0.7641, 0.2878, 0.7641, 0.2911, 0.7641, 0.5284, 0.7641, 0.1767, 0.7641, 0.1777, 0.7641, 0.1777, 0.7641, 0.1767, 0.7641, 0.1777, 0.7641, 0.1767, 0.7641, 0.1767, 0.7641, 0.1777, 0.7641, 0.6816, 0.7641, 0.7283, 0.7641, 0.7426, 0.7641, 0.6928, 0.7641, 0.1755, 0.6576, 0.1743, 0.6576, 0.1745, 0.6576, 0.1755, 0.6576, 0.1728, 0.6576, 0.1725, 0.6576, 0.1713, 0.6576, 0.1714, 0.6576, 0.5384, 0.6576, 0.2735, 0.6576, 0.1713, 0.6576, 0.4042, 0.6576, 0.1765, 0.6576, 0.1767, 0.6576, 0.1753, 0.6576, 0.1752, 0.6576, 0.4005, 0.6576, 0.4004, 0.6576, 0.3963, 0.6576, 0.3964, 0.6576, 0.4004, 0.6308, 0.173, 0.6308, 0.1783, 0.6308, 0.3963, 0.6308, 0.173, 0.6576, 0.1731, 0.6576, 0.1784, 0.6576, 0.1783, 0.6576, 0.1731, 0.6576, 0.4005, 0.6576, 0.3964, 0.6576, 0.1784, 0.6576, 0.3374, 0.6581, 0.2588, 0.6581, 0.3902, 0.6581, 0.4181, 0.6581, 0.2588, 0.6581, 0.4612, 0.6581, 0.4946, 0.6581, 0.3902, 0.6581, 0.1742, 0.6581, 0.1752, 0.6581, 0.1752, 0.6581, 0.1745, 0.6581, 0.4181, 0.6308, 0.3902, 0.6308, 0.3946, 0.6308, 0.421, 0.6308, 0.3902, 0.6308, 0.4946, 0.6308, 0.496, 0.6308, 0.3946, 0.6308, 0.7547, 0.6308, 0.8287, 0.6308, 0.8272, 0.6308, 0.7544, 0.6308, 0.1832, 0.764, 0.1826, 0.764, 0.1826, 0.764, 0.1832, 0.764, 0.2246, 0.764, 0.3267, 0.764, 0.3003, 0.764, 0.1925, 0.764, 0.3267, 0.764, 0.4819, 0.764, 0.4577, 0.764, 0.3003, 0.764, 0.3947, 0.764, 0.4383, 0.764, 0.4384, 0.764, 0.3952, 0.764, 0.1826, 0.764, 0.1822, 0.764, 0.1821, 0.764, 0.1826, 0.764, 0.3989, 0.764, 0.2918, 0.764, 0.3206, 0.764, 0.3957, 0.764, 0.1716, 0.6308, 0.1722, 0.6308, 0.1724, 0.6308, 0.1719, 0.6308, 0.173, 0.6308, 0.1737, 0.6308, 0.1737, 0.6308, 0.1733, 0.6308, 0.1756, 0.6308, 0.1745, 0.6308, 0.1749, 0.6308, 0.1757, 0.6308, 0.1802, 0.6308, 0.1811, 0.6308, 0.1812, 0.6308, 0.1806, 0.6308, 0.1737, 0.6308, 0.1744, 0.6308, 0.1741, 0.6308, 0.1737, 0.6308, 0.1722, 0.6308, 0.1729, 0.6308, 0.1728, 0.6308, 0.1724, 0.6308, 0.1813, 0.6588, 0.1818, 0.6588, 0.1818, 0.6588, 0.1813, 0.6588, 0.1822, 0.6588, 0.1818, 0.6588, 0.1818, 0.6588, 0.1823, 0.6588, 0.1822, 0.6588, 0.1822, 0.6588, 0.1823, 0.6588, 0.1823, 0.6588, 0.1813, 0.6588, 0.1813, 0.6588, 0.1813, 0.6588, 0.1813, 0.6588, 0.1818, 0.6588, 0.1813, 0.6588, 0.1813, 0.6588, 0.1818, 0.6588, 0.1818, 0.6588, 0.1822, 0.6588, 0.1823, 0.6588, 0.1818, 0.6588, 0.4419, 0.764, 0.3989, 0.764, 0.3957, 0.764, 0.4391, 0.764, 0.2879, 0.764, 0.3947, 0.764, 0.3952, 0.764, 0.3207, 0.764, 0.1813, 0.764, 0.1809, 0.764, 0.1809, 0.7639, 0.1813, 0.7639, 0.1745, 0.764, 0.173, 0.764, 0.2118, 0.764, 0.2135, 0.764, 0.3207, 0.764, 0.3952, 0.764, 0.3975, 0.764, 0.3588, 0.764, 0.173, 0.764, 0.1739, 0.764, 0.2126, 0.764, 0.2118, 0.764, 0.4438, 0.764, 0.4017, 0.764, 0.3989, 0.764, 0.4419, 0.764, 0.4391, 0.764, 0.3957, 0.764, 0.3979, 0.764, 0.4405, 0.764, 0.1806, 0.764, 0.3974, 0.764, 0.3947, 0.764, 0.2879, 0.764, 0.1806, 0.764, 0.173, 0.764, 0.3973, 0.764, 0.3974, 0.764, 0.173, 0.764, 0.1809, 0.764, 0.4017, 0.764, 0.3987, 0.764, 0.1809, 0.764, 0.1804, 0.764, 0.1804, 0.7639, 0.1809, 0.7639, 0.173, 0.6588, 0.176, 0.6588, 0.3055, 0.6588, 0.2991, 0.6588, 0.2938, 0.6588, 0.2956, 0.6588, 0.175, 0.6588, 0.173, 0.6588, 0.1761, 0.6588, 0.173, 0.6588, 0.2942, 0.6588, 0.302, 0.6588, 0.302, 0.6588, 0.2992, 0.6588, 0.173, 0.6588, 0.181, 0.6588, 0.2956, 0.6588, 0.2942, 0.6588, 0.1736, 0.6588, 0.175, 0.6588, 0.176, 0.6588, 0.1735, 0.6588, 0.2993, 0.6588, 0.3055, 0.6588, 0.3788, 0.6581, 0.3858, 0.6581, 0.474, 0.6581, 0.5317, 0.6581, 0.2735, 0.6581, 0.3858, 0.6581, 0.3788, 0.6581, 0.3065, 0.6581, 0.5384, 0.6581, 0.474, 0.6581, 0.3858, 0.6581, 0.2735, 0.6581, 0.2001, 0.6308, 0.4113, 0.6308, 0.4117, 0.6308, 0.181, 0.6308, 0.3788, 0.6581, 0.4181, 0.6581, 0.3271, 0.6581, 0.3065, 0.6581, 0.4612, 0.6581, 0.4181, 0.6581, 0.5841, 0.6581, 0.635, 0.6581, 0.4946, 0.6581, 0.4612, 0.6581, 0.635, 0.6581, 0.6696, 0.6581, 0.635, 0.6581, 0.5841, 0.6581, 0.6548, 0.6581, 0.7499, 0.6581, 0.181, 0.6308, 0.4117, 0.6308, 0.4119, 0.6308, 0.173, 0.6308, 0.6696, 0.6581, 0.635, 0.6581, 0.7499, 0.6581, 0.7547, 0.6581, 0.5317, 0.6581, 0.5841, 0.6581, 0.4181, 0.6581, 0.3788, 0.6581, 0.5077, 0.6308, 0.496, 0.6308, 0.6716, 0.6308, 0.68, 0.6308, 0.496, 0.6308, 0.4946, 0.6308, 0.6696, 0.6308, 0.6716, 0.6308, 0.68, 0.6308, 0.6716, 0.6308, 0.7544, 0.6308, 0.7554, 0.6308, 0.6716, 0.6308, 0.6696, 0.6308, 0.7547, 0.6308, 0.7544, 0.6308, 0.1523, 0.9937, 0.153, 0.9937, 0.1532, 0.9937, 0.1526, 0.9937, 0.3955, 0.9937, 0.3617, 0.9937, 0.249, 0.9937, 0.2862, 0.9937, 0.1532, 0.9937, 0.1538, 0.9937, 0.1538, 0.9937, 0.1532, 0.9937, 0.1526, 0.9937, 0.1529, 0.9937, 0.1528, 0.9937, 0.1524, 0.9937, 0.4003, 0.9937, 0.3463, 0.9937, 0.1585, 0.9937, 0.2504, 0.9937, 0.4956, 0.9937, 0.3792, 0.9937, 0.5035, 0.9937, 0.5908, 0.9937, 0.167, 0.9937, 0.249, 0.9937, 0.1823, 0.9937, 0.1501, 0.9937, 0.3592, 0.9937, 0.5572, 0.9937, 0.6782, 0.9937, 0.3938, 0.9937, 0.6782, 0.9937, 0.7697, 0.9937, 0.8499, 0.9937, 0.6301, 0.9937, 0.3938, 0.9937, 0.6782, 0.9937, 0.6301, 0.9937, 0.3967, 0.9937, 0.3463, 0.9937, 0.537, 0.9937, 0.6654, 0.9937, 0.3587, 0.9937, 0.3587, 0.9937, 0.6654, 0.9937, 0.5324, 0.9937, 0.3636, 0.9937, 0.4956, 0.9937, 0.4538, 0.9937, 0.3452, 0.9937, 0.3792, 0.9937, 0.4538, 0.9937, 0.429, 0.9937, 0.3201, 0.9937, 0.3452, 0.9937, 0.3636, 0.9937, 0.5324, 0.9937, 0.5572, 0.9937, 0.3592, 0.9937, 0.429, 0.9937, 0.3955, 0.9937, 0.2862, 0.9937, 0.3201, 0.9937, 0.2111, 0.9937, 0.3381, 0.9937, 0.3146, 0.9937, 0.1582, 0.9937, 0.1522, 0.9937, 0.1523, 0.9937, 0.1526, 0.9937, 0.1526, 0.9937, 0.1518, 0.9937, 0.1517, 0.9937, 0.1517, 0.9937, 0.152, 0.9937, 0.1529, 0.9937, 0.1526, 0.9937, 0.1532, 0.9937, 0.1532, 0.9937, 0.151, 0.9937, 0.1511, 0.9937, 0.1508, 0.9937, 0.1507, 0.9937, 0.1519, 0.9937, 0.1518, 0.9937, 0.152, 0.9937, 0.1521, 0.9937, 0.1521, 0.9937, 0.1522, 0.9937, 0.1526, 0.9937, 0.1523, 0.9937, 0.1501, 0.9937, 0.1504, 0.9937, 0.1504, 0.9937, 0.1501, 0.9937, 0.1539, 0.9937, 0.1543, 0.9937, 0.1543, 0.9937, 0.1539, 0.9937, 0.1521, 0.9937, 0.1517, 0.9937, 0.1517, 0.9937, 0.1521, 0.9937, 0.1509, 0.9937, 0.1509, 0.9937, 0.1506, 0.9937, 0.1505, 0.9937, 0.1539, 0.9937, 0.1543, 0.9937, 0.1543, 0.9937, 0.1542, 0.9937, 0.1539, 0.9937, 0.1534, 0.9937, 0.1537, 0.9937, 0.1539, 0.9937, 0.1506, 0.9937, 0.1508, 0.9937, 0.1507, 0.9937, 0.1506, 0.9937, 0.1537, 0.9937, 0.1532, 0.9937, 0.1534, 0.9937, 0.1539, 0.9937, 0.1532, 0.9937, 0.167, 0.9937, 0.1801, 0.9937, 0.1753, 0.9937, 0.1886, 0.9937, 0.1967, 0.9937, 0.196, 0.9937, 0.1859, 0.9937, 0.1534, 0.9937, 0.1532, 0.9937, 0.1536, 0.9937, 0.1537, 0.9937, 0.1506, 0.9937, 0.1507, 0.9937, 0.1517, 0.9937, 0.1517, 0.9937, 0.1504, 0.9937, 0.1506, 0.9937, 0.1517, 0.9937, 0.1516, 0.9937, 0.1801, 0.9937, 0.1886, 0.9937, 0.1859, 0.9937, 0.1753, 0.9937, 0.1504, 0.9937, 0.1506, 0.9937, 0.1506, 0.9937, 0.1504, 0.9937, 0.1517, 0.9937, 0.1517, 0.9937, 0.1514, 0.9937, 0.1513, 0.9937, 0.1509, 0.9937, 0.151, 0.9937, 0.1507, 0.9937, 0.1506, 0.9937, 0.1539, 0.9937, 0.3636, 0.9937, 0.3592, 0.9937, 0.1561, 0.9937, 0.1501, 0.9937, 0.3587, 0.9937, 0.3636, 0.9937, 0.1539, 0.9937, 0.1585, 0.9937, 0.3463, 0.9937, 0.3587, 0.9937, 0.1501, 0.9937, 0.1597, 0.9937, 0.3938, 0.9937, 0.3967, 0.9937, 0.1831, 0.9937, 0.1561, 0.9937, 0.3592, 0.9937, 0.3938, 0.9937, 0.1597, 0.9937, 0.5652, 0.9937, 0.537, 0.9937, 0.3463, 0.9937, 0.4003, 0.9937, 0.1529, 0.9937, 0.153, 0.9937, 0.1529, 0.9937, 0.1526, 0.9937, 0.1532, 0.9937, 0.1538, 0.9937, 0.1538, 0.9937, 0.1532, 0.9937, 0.3201, 0.9937, 0.2862, 0.9937, 0.1802, 0.9937, 0.2019, 0.9937, 0.5035, 0.9937, 0.3792, 0.9937, 0.2754, 0.9937, 0.3687, 0.9937, 0.3792, 0.9937, 0.3452, 0.9937, 0.2285, 0.9937, 0.2754, 0.9937, 0.1542, 0.9937, 0.1542, 0.9937, 0.1546, 0.9937, 0.1546, 0.9937, 0.3452, 0.9937, 0.3201, 0.9937, 0.2019, 0.9937, 0.2285, 0.9937, 0.1542, 0.9937, 0.1542, 0.9937, 0.1546, 0.9937, 0.1546, 0.9937, 0.2862, 0.9937, 0.249, 0.9937, 0.167, 0.9937, 0.1802, 0.9937, 0.1522, 0.9937, 0.152, 0.9937, 0.1519, 0.9937, 0.1517, 0.9937, 0.1517, 0.9937, 0.1518, 0.9937, 0.1526, 0.9937, 0.1522, 0.9937, 0.1518, 0.9937, 0.1518, 0.9937, 0.1523, 0.9937, 0.1526, 0.9937, 0.3617, 0.9937, 0.3178, 0.9937, 0.1823, 0.9937, 0.249, 0.9937, 0.3147, 0.9937, 0.1985, 0.9937, 0.1823, 0.9937, 0.3178, 0.9937, 0.1506, 0.9937, 0.1507, 0.9937, 0.1506, 0.9937, 0.1504, 0.9937, 0.1582, 0.9937, 0.3146, 0.9937, 0.2922, 0.9937, 0.1532, 0.9937, 0.1507, 0.9937, 0.1508, 0.9937, 0.1508, 0.9937, 0.1506, 0.9937, 0.1539, 0.9937, 0.1543, 0.9937, 0.1543, 0.9937, 0.1539, 0.9937, 0.1505, 0.9937, 0.1506, 0.9937, 0.1504, 0.9937, 0.1501, 0.9937, 0.1513, 0.9937, 0.1514, 0.9937, 0.151, 0.9937, 0.1509, 0.9937, 0.1513, 0.9937, 0.1513, 0.9937, 0.1509, 0.9937, 0.1509, 0.9937, 0.152, 0.9937, 0.1517, 0.9937, 0.1517, 0.9937, 0.1521, 0.9937, 0.1514, 0.9937, 0.1514, 0.9937, 0.1511, 0.9937, 0.151, 0.9937, 0.2537, 0.9937, 0.3469, 0.9937, 0.3381, 0.9937, 0.2111, 0.9937, 0.428, 0.9937, 0.3147, 0.9937, 0.3178, 0.9937, 0.4479, 0.9937, 0.4714, 0.9937, 0.4479, 0.9937, 0.3178, 0.9937, 0.3617, 0.9937, 0.1538, 0.9937, 0.1538, 0.9937, 0.1542, 0.9937, 0.1542, 0.9937, 0.1538, 0.9937, 0.1538, 0.9937, 0.1542, 0.9937, 0.1542, 0.9937, 0.1526, 0.9937, 0.1529, 0.9937, 0.1526, 0.9937, 0.1522, 0.9937, 0.153, 0.9937, 0.1529, 0.9937, 0.1532, 0.9937, 0.1531, 0.9937, 0.5375, 0.9937, 0.5049, 0.9937, 0.3955, 0.9937, 0.429, 0.9937, 0.5618, 0.9937, 0.5375, 0.9937, 0.429, 0.9937, 0.4538, 0.9937, 0.6069, 0.9937, 0.5618, 0.9937, 0.4538, 0.9937, 0.4956, 0.9937, 0.6069, 0.9937, 0.4956, 0.9937, 0.5908, 0.9937, 0.6755, 0.9937, 0.1522, 0.9937, 0.1526, 0.9937, 0.1524, 0.9937, 0.152, 0.9937, 0.5049, 0.9937, 0.4714, 0.9937, 0.3617, 0.9937, 0.3955, 0.9937, 0.5324, 0.9937, 0.6654, 0.9937, 0.6654, 0.9937, 0.5324, 0.9937, 0.6654, 0.9937, 0.537, 0.9937, 0.537, 0.9937, 0.6654, 0.9937, 0.3753, 0.6308, 0.1885, 0.6308, 0.1844, 0.6308, 0.3753, 0.6308, 0.18, 0.6308, 0.178, 0.6308, 0.1781, 0.6308, 0.1801, 0.6308, 0.3865, 0.6308, 0.1997, 0.6308, 0.1997, 0.6308, 0.3901, 0.6308, 0.182, 0.6308, 0.1812, 0.6308, 0.1814, 0.6308, 0.1844, 0.6308, 0.1821, 0.6308, 0.1812, 0.6308, 0.1812, 0.6308, 0.182, 0.6308, 0.389, 0.6308, 0.1713, 0.6308, 0.1946, 0.6308, 0.3869, 0.6308, 0.1801, 0.6308, 0.1778, 0.6308, 0.178, 0.6308, 0.1801, 0.6308, 0.4038, 0.6308, 0.1861, 0.6308, 0.1883, 0.6308, 0.3784, 0.6308, 0.1715, 0.6308, 0.1722, 0.6308, 0.1722, 0.6308, 0.1715, 0.6308, 0.173, 0.6308, 0.1736, 0.6308, 0.1737, 0.6308, 0.1738, 0.6308, 0.1803, 0.6308, 0.1811, 0.6308, 0.1811, 0.6308, 0.1803, 0.6308, 0.1736, 0.6308, 0.1743, 0.6308, 0.1743, 0.6308, 0.1737, 0.6308, 0.1722, 0.6308, 0.1728, 0.6308, 0.1743, 0.6308, 0.1722, 0.6308, 0.1756, 0.6308, 0.1746, 0.6308, 0.1738, 0.6308, 0.1743, 0.6308, 0.1729, 0.6308, 0.1736, 0.6308, 0.1736, 0.6308, 0.1738, 0.6308, 0.1713, 0.6308, 0.1721, 0.6308, 0.1722, 0.6308, 0.1715, 0.6308, 0.1721, 0.6308, 0.1729, 0.6308, 0.1742, 0.6308, 0.1722, 0.6308, 0.1757, 0.6308, 0.1744, 0.6308, 0.1738, 0.6308, 0.1742, 0.6308, 0.1801, 0.6308, 0.1812, 0.6308, 0.1811, 0.6308, 0.1802, 0.6308, 0.1736, 0.6308, 0.1744, 0.6308, 0.1743, 0.6308, 0.1736, 0.6308])
me_cube_001.materials.append(mat_material)
me_cube_001.update()

# ---- objects
ob_player = bpy.data.objects.new('Player', me_cube_001)

# ---- transforms, parenting, visibility, modifiers, constraints
ob_player.location = (0.0, 0.0, 0.0)
_m = ob_player.modifiers.new('Mirror', 'MIRROR')
_m.use_axis = (False, True, False)
_m.use_clip = True

# ---- collection membership
col_collection.objects.link(ob_player)

# ---- scene / render settings (as saved in the file)
scene.frame_start = 1; scene.frame_end = 250; scene.frame_set(4)
scene.render.engine = 'BLENDER_EEVEE_NEXT'
scene.cycles.sampling_pattern = 'TABULATED_SOBOL'
scene.cycles.use_light_tree = False
scene.view_settings.view_transform = 'Filmic'
bpy.context.view_layer.update()

# ---- added for rendering (the .blend has no active camera and no usable light): camera, sun
cam_auto = bpy.data.cameras.new('AutoCamera')
cam_auto.lens = 50.0
cam_auto.sensor_width = 36.0
cam_auto.clip_end = 1000.0
ob_auto_camera = bpy.data.objects.new('AutoCamera', cam_auto)
scene.collection.objects.link(ob_auto_camera)
ob_auto_camera.location = (1.55715, -1.87735, 1.86735)
ob_auto_camera.rotation_euler = (1.09748, -7.21219e-08, 0.694738)
scene.camera = ob_auto_camera
light_auto_sun = bpy.data.lights.new('AutoSun', 'SUN')
light_auto_sun.energy = 3.0
light_auto_sun.angle = 0.0523599
ob_auto_sun = bpy.data.objects.new('AutoSun', light_auto_sun)
scene.collection.objects.link(ob_auto_sun)
ob_auto_sun.rotation_euler = (0.872665, 0.174533, 0.523599)
bpy.context.view_layer.update()

